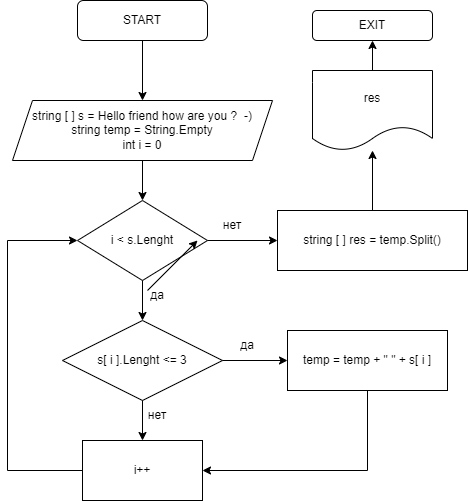

The diagram above was exported from draw.io. Its source (the exported page's mxGraphModel, read from the mxfile embedded in the PNG):
<mxGraphModel dx="1002" dy="545" grid="1" gridSize="10" guides="1" tooltips="1" connect="1" arrows="1" fold="1" page="1" pageScale="1" pageWidth="827" pageHeight="1169" math="0" shadow="0">
  <root>
    <mxCell id="0" />
    <mxCell id="1" parent="0" />
    <mxCell id="X1sj99AlLQ2MNrGHSIT4-19" value="" style="edgeStyle=orthogonalEdgeStyle;rounded=0;orthogonalLoop=1;jettySize=auto;html=1;" edge="1" parent="1" source="X1sj99AlLQ2MNrGHSIT4-1" target="X1sj99AlLQ2MNrGHSIT4-2">
      <mxGeometry relative="1" as="geometry" />
    </mxCell>
    <mxCell id="X1sj99AlLQ2MNrGHSIT4-1" value="START" style="rounded=1;whiteSpace=wrap;html=1;" vertex="1" parent="1">
      <mxGeometry x="320" y="20" width="130" height="40" as="geometry" />
    </mxCell>
    <mxCell id="X1sj99AlLQ2MNrGHSIT4-20" value="" style="edgeStyle=orthogonalEdgeStyle;rounded=0;orthogonalLoop=1;jettySize=auto;html=1;" edge="1" parent="1" source="X1sj99AlLQ2MNrGHSIT4-2" target="X1sj99AlLQ2MNrGHSIT4-6">
      <mxGeometry relative="1" as="geometry" />
    </mxCell>
    <mxCell id="X1sj99AlLQ2MNrGHSIT4-2" value="string [ ] s = Hello friend how are you ?&amp;nbsp; -)&lt;br&gt;string temp = String.Empty&lt;br&gt;int i = 0&lt;br&gt;" style="shape=parallelogram;perimeter=parallelogramPerimeter;whiteSpace=wrap;html=1;fixedSize=1;" vertex="1" parent="1">
      <mxGeometry x="255" y="120" width="260" height="60" as="geometry" />
    </mxCell>
    <mxCell id="X1sj99AlLQ2MNrGHSIT4-4" value="s[ i ].Lenght &amp;lt;= 3" style="rhombus;whiteSpace=wrap;html=1;" vertex="1" parent="1">
      <mxGeometry x="305" y="340" width="160" height="80" as="geometry" />
    </mxCell>
    <mxCell id="X1sj99AlLQ2MNrGHSIT4-5" value="temp = temp + &quot; &quot; + s[ i ]" style="rounded=0;whiteSpace=wrap;html=1;" vertex="1" parent="1">
      <mxGeometry x="530" y="350" width="160" height="60" as="geometry" />
    </mxCell>
    <mxCell id="X1sj99AlLQ2MNrGHSIT4-6" value="i &amp;lt; s.Lenght" style="rhombus;whiteSpace=wrap;html=1;" vertex="1" parent="1">
      <mxGeometry x="320" y="220" width="130" height="80" as="geometry" />
    </mxCell>
    <mxCell id="X1sj99AlLQ2MNrGHSIT4-7" value="" style="endArrow=classic;html=1;rounded=0;exitX=0.5;exitY=1;exitDx=0;exitDy=0;entryX=0.5;entryY=0;entryDx=0;entryDy=0;" edge="1" parent="1" source="X1sj99AlLQ2MNrGHSIT4-6" target="X1sj99AlLQ2MNrGHSIT4-4">
      <mxGeometry width="50" height="50" relative="1" as="geometry">
        <mxPoint x="390" y="290" as="sourcePoint" />
        <mxPoint x="440" y="240" as="targetPoint" />
      </mxGeometry>
    </mxCell>
    <mxCell id="X1sj99AlLQ2MNrGHSIT4-8" value="да" style="text;html=1;strokeColor=none;fillColor=none;align=center;verticalAlign=middle;whiteSpace=wrap;rounded=0;" vertex="1" parent="1">
      <mxGeometry x="370" y="300" width="60" height="30" as="geometry" />
    </mxCell>
    <mxCell id="X1sj99AlLQ2MNrGHSIT4-9" value="" style="endArrow=classic;html=1;rounded=0;exitX=1;exitY=0.5;exitDx=0;exitDy=0;entryX=0;entryY=0.5;entryDx=0;entryDy=0;" edge="1" parent="1" source="X1sj99AlLQ2MNrGHSIT4-4" target="X1sj99AlLQ2MNrGHSIT4-5">
      <mxGeometry width="50" height="50" relative="1" as="geometry">
        <mxPoint x="390" y="290" as="sourcePoint" />
        <mxPoint x="440" y="240" as="targetPoint" />
      </mxGeometry>
    </mxCell>
    <mxCell id="X1sj99AlLQ2MNrGHSIT4-10" value="да" style="text;html=1;strokeColor=none;fillColor=none;align=center;verticalAlign=middle;whiteSpace=wrap;rounded=0;" vertex="1" parent="1">
      <mxGeometry x="460" y="350" width="60" height="30" as="geometry" />
    </mxCell>
    <mxCell id="X1sj99AlLQ2MNrGHSIT4-11" value="i++" style="rounded=0;whiteSpace=wrap;html=1;" vertex="1" parent="1">
      <mxGeometry x="325" y="460" width="120" height="60" as="geometry" />
    </mxCell>
    <mxCell id="X1sj99AlLQ2MNrGHSIT4-12" value="" style="endArrow=classic;html=1;rounded=0;exitX=0.5;exitY=1;exitDx=0;exitDy=0;entryX=0.5;entryY=0;entryDx=0;entryDy=0;" edge="1" parent="1" source="X1sj99AlLQ2MNrGHSIT4-4" target="X1sj99AlLQ2MNrGHSIT4-11">
      <mxGeometry width="50" height="50" relative="1" as="geometry">
        <mxPoint x="390" y="310" as="sourcePoint" />
        <mxPoint x="440" y="260" as="targetPoint" />
      </mxGeometry>
    </mxCell>
    <mxCell id="X1sj99AlLQ2MNrGHSIT4-13" value="нет" style="text;html=1;strokeColor=none;fillColor=none;align=center;verticalAlign=middle;whiteSpace=wrap;rounded=0;" vertex="1" parent="1">
      <mxGeometry x="370" y="420" width="60" height="30" as="geometry" />
    </mxCell>
    <mxCell id="X1sj99AlLQ2MNrGHSIT4-14" value="" style="endArrow=classic;html=1;rounded=0;exitX=0.5;exitY=1;exitDx=0;exitDy=0;entryX=1;entryY=0.5;entryDx=0;entryDy=0;" edge="1" parent="1" source="X1sj99AlLQ2MNrGHSIT4-5" target="X1sj99AlLQ2MNrGHSIT4-11">
      <mxGeometry width="50" height="50" relative="1" as="geometry">
        <mxPoint x="390" y="310" as="sourcePoint" />
        <mxPoint x="440" y="260" as="targetPoint" />
        <Array as="points">
          <mxPoint x="610" y="490" />
        </Array>
      </mxGeometry>
    </mxCell>
    <mxCell id="X1sj99AlLQ2MNrGHSIT4-15" value="" style="endArrow=classic;html=1;rounded=0;exitX=0;exitY=0.5;exitDx=0;exitDy=0;entryX=0;entryY=0.5;entryDx=0;entryDy=0;" edge="1" parent="1" source="X1sj99AlLQ2MNrGHSIT4-11" target="X1sj99AlLQ2MNrGHSIT4-6">
      <mxGeometry width="50" height="50" relative="1" as="geometry">
        <mxPoint x="390" y="310" as="sourcePoint" />
        <mxPoint x="440" y="260" as="targetPoint" />
        <Array as="points">
          <mxPoint x="250" y="490" />
          <mxPoint x="250" y="260" />
        </Array>
      </mxGeometry>
    </mxCell>
    <mxCell id="X1sj99AlLQ2MNrGHSIT4-16" value="" style="endArrow=classic;html=1;rounded=0;exitX=1;exitY=0.5;exitDx=0;exitDy=0;" edge="1" parent="1" source="X1sj99AlLQ2MNrGHSIT4-6">
      <mxGeometry width="50" height="50" relative="1" as="geometry">
        <mxPoint x="480" y="300" as="sourcePoint" />
        <mxPoint x="520" y="260" as="targetPoint" />
        <Array as="points" />
      </mxGeometry>
    </mxCell>
    <mxCell id="X1sj99AlLQ2MNrGHSIT4-27" value="" style="edgeStyle=orthogonalEdgeStyle;rounded=0;orthogonalLoop=1;jettySize=auto;html=1;" edge="1" parent="1" source="X1sj99AlLQ2MNrGHSIT4-17" target="X1sj99AlLQ2MNrGHSIT4-25">
      <mxGeometry relative="1" as="geometry" />
    </mxCell>
    <mxCell id="X1sj99AlLQ2MNrGHSIT4-17" value="string [ ] res = temp.Split()" style="rounded=0;whiteSpace=wrap;html=1;" vertex="1" parent="1">
      <mxGeometry x="520" y="230" width="190" height="60" as="geometry" />
    </mxCell>
    <mxCell id="X1sj99AlLQ2MNrGHSIT4-21" value="нет" style="text;html=1;strokeColor=none;fillColor=none;align=center;verticalAlign=middle;whiteSpace=wrap;rounded=0;" vertex="1" parent="1">
      <mxGeometry x="445" y="230" width="60" height="30" as="geometry" />
    </mxCell>
    <mxCell id="X1sj99AlLQ2MNrGHSIT4-23" value="EXIT" style="rounded=1;whiteSpace=wrap;html=1;" vertex="1" parent="1">
      <mxGeometry x="555" y="30" width="120" height="30" as="geometry" />
    </mxCell>
    <mxCell id="X1sj99AlLQ2MNrGHSIT4-28" value="" style="edgeStyle=orthogonalEdgeStyle;rounded=0;orthogonalLoop=1;jettySize=auto;html=1;" edge="1" parent="1" source="X1sj99AlLQ2MNrGHSIT4-25" target="X1sj99AlLQ2MNrGHSIT4-23">
      <mxGeometry relative="1" as="geometry" />
    </mxCell>
    <mxCell id="X1sj99AlLQ2MNrGHSIT4-25" value="res" style="shape=document;whiteSpace=wrap;html=1;boundedLbl=1;" vertex="1" parent="1">
      <mxGeometry x="555" y="90" width="120" height="80" as="geometry" />
    </mxCell>
    <mxCell id="X1sj99AlLQ2MNrGHSIT4-26" value="" style="endArrow=classic;html=1;rounded=0;" edge="1" parent="1">
      <mxGeometry width="50" height="50" relative="1" as="geometry">
        <mxPoint x="390" y="310" as="sourcePoint" />
        <mxPoint x="440" y="260" as="targetPoint" />
      </mxGeometry>
    </mxCell>
  </root>
</mxGraphModel>